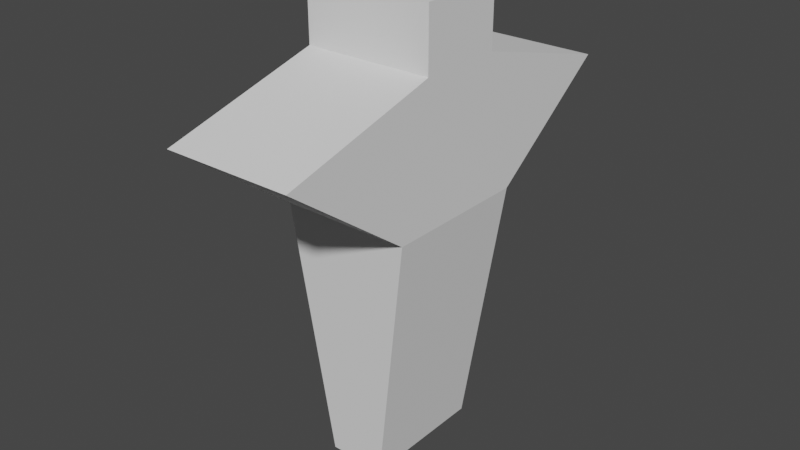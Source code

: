 # Source: ScaleChecker.blend  (saved by Blender 2.91.10; exported with 4.5.12 LTS)
import bpy
from mathutils import Matrix  # noqa: F401  (used for matrix-valued properties, if any)

bpy.ops.wm.read_factory_settings(use_empty=True)
scene = bpy.context.scene
scene.name = 'Scene'

# ---- collections
col_scalecheckers = bpy.data.collections.new('ScaleCheckers'); scene.collection.children.link(col_scalecheckers)

# ---- world
world_world = bpy.data.worlds.new('World'); scene.world = world_world
world_world.use_nodes = True; world_world.node_tree.nodes.clear()
_N = world_world.node_tree.nodes; _L = world_world.node_tree.links
n0 = _N.new('ShaderNodeOutputWorld'); n0.name = 'World Output'; n0.location = (300, 300)
n1 = _N.new('ShaderNodeBackground'); n1.name = 'Background'; n1.location = (10, 300)
n1.inputs[0].default_value = (0.05088, 0.05088, 0.05088, 1.0)
_L.new(n1.outputs[0], n0.inputs[0])
n0.is_active_output = True
world_world.color = (0.05088, 0.05088, 0.05088)
world_world.use_sun_shadow = False
world_world.sun_shadow_jitter_overblur = 0.0

# ---- meshes
me_cube = bpy.data.meshes.new('Cube')
me_cube.from_pydata([(-0.4438, -1.0, 0.0009669), (-1.0, -0.6659, 2.001), (-0.4438, 1.0, 0.0009669), (-1.0, 0.6659, 2.001), (0.4438, -1.0, 0.0009669), (1.0, -0.6659, 2.001), (0.4438, 1.0, 0.0009669), (1.0, 0.6659, 2.001), (-1.0, -3.143, 1.545), (-1.0, 3.143, 1.545), (1.0, 3.143, 1.545), (1.0, -3.143, 1.545), (-1.0, 1.157, 1.132), (1.0, 1.157, 1.132), (1.0, -1.157, 1.132), (-1.0, -1.157, 1.132), (-1.0, -0.662, 1.735), (-1.0, 0.662, 1.735), (1.0, 0.662, 1.735), (1.0, -0.662, 1.735)], [], [(16, 1, 3, 17), (17, 3, 7, 18), (18, 7, 5, 19), (19, 5, 1, 16), (2, 6, 4, 0), (7, 3, 1, 5), (14, 11, 8, 15), (13, 10, 11, 14), (12, 9, 10, 13), (15, 8, 9, 12), (0, 15, 12, 2), (2, 12, 13, 6), (6, 13, 14, 4), (4, 14, 15, 0), (11, 19, 16, 8), (10, 18, 19, 11), (9, 17, 18, 10), (8, 16, 17, 9)])
_uv = me_cube.uv_layers.new(name='UVMap')
_uv.uv.foreach_set('vector', [0.4628, 0.4592, 0.4947, 0.4597, 0.4947, 0.299, 0.4628, 0.2994, 0.9289, 0.0, 0.8968, 0.0, 0.8968, 0.2413, 0.9289, 0.2413, 0.2154, 0.4592, 0.2474, 0.4597, 0.2474, 0.299, 0.2154, 0.2994, 0.9609, 0.0, 0.9289, 0.0, 0.9289, 0.2413, 0.9609, 0.2413, 0.9807, 0.2413, 0.8735, 0.2413, 0.8735, 0.4827, 0.9807, 0.4827, 0.8968, 0.2413, 0.8968, 0.0, 0.7361, 0.0, 0.7361, 0.2413, 0.7344, 0.5989, 0.4947, 0.5989, 0.4947, 0.8402, 0.7344, 0.8402, 0.1431, 0.519, 0.1927, 0.7587, 0.1927, 0.0, 0.1431, 0.2397, 0.7344, 0.8402, 0.9741, 0.8402, 0.9741, 0.5989, 0.7344, 0.5989, 0.3905, 0.519, 0.4401, 0.7587, 0.4401, 0.0, 0.3905, 0.2397, 0.2474, 0.5, 0.3905, 0.519, 0.3905, 0.2397, 0.2474, 0.2587, 0.0, 0.9329, 0.1375, 1.0, 0.1375, 0.7587, 7.451e-09, 0.8258, 0.0, 0.5, 0.1431, 0.519, 0.1431, 0.2397, 1.118e-08, 0.2587, 0.7361, 0.4156, 0.8735, 0.4827, 0.8735, 0.2413, 0.7361, 0.3085, 0.7361, 0.2994, 0.7361, 0.0, 0.4947, 0.0, 0.4947, 0.2994, 0.1927, 0.7587, 0.2154, 0.4592, 0.2154, 0.2994, 0.1927, 0.0, 0.4947, 0.2994, 0.4947, 0.5989, 0.7361, 0.5989, 0.7361, 0.2994, 0.4401, 0.7587, 0.4628, 0.4592, 0.4628, 0.2994, 0.4401, 0.0])
me_cube.use_remesh_fix_poles = True
me_cube.use_remesh_preserve_attributes = False
me_cube.use_mirror_vertex_groups = False
me_cube.update()

# ---- objects
ob_cube = bpy.data.objects.new('Cube', me_cube)

# ---- transforms, parenting, visibility, modifiers, constraints
ob_cube.location = (0.0, 0.0, 0.0)
ob_cube.scale = (0.25, 0.25, 0.885)
ob_cube.lineart.crease_threshold = 0.0

# ---- collection membership
col_scalecheckers.objects.link(ob_cube)

# ---- scene / render settings (as saved in the file)
scene.frame_start = 1; scene.frame_end = 250; scene.frame_set(0)
scene.render.engine = 'BLENDER_EEVEE_NEXT'
scene.cycles.use_denoising = False
scene.cycles.samples = 128
scene.cycles.sampling_pattern = 'TABULATED_SOBOL'
scene.cycles.use_adaptive_sampling = False
scene.cycles.use_light_tree = False
scene.view_settings.view_transform = 'Filmic'
bpy.context.view_layer.update()

# ---- added for rendering (the .blend has no active camera and no usable light): camera, sun
cam_auto = bpy.data.cameras.new('AutoCamera')
cam_auto.lens = 50.0
cam_auto.sensor_width = 36.0
cam_auto.clip_end = 1000.0
ob_auto_camera = bpy.data.objects.new('AutoCamera', cam_auto)
scene.collection.objects.link(ob_auto_camera)
ob_auto_camera.location = (2.23844, -2.68613, 2.67661)
ob_auto_camera.rotation_euler = (1.09748, -7.21219e-08, 0.694738)
scene.camera = ob_auto_camera
light_auto_sun = bpy.data.lights.new('AutoSun', 'SUN')
light_auto_sun.energy = 3.0
light_auto_sun.angle = 0.0523599
ob_auto_sun = bpy.data.objects.new('AutoSun', light_auto_sun)
scene.collection.objects.link(ob_auto_sun)
ob_auto_sun.rotation_euler = (0.872665, 0.174533, 0.523599)
bpy.context.view_layer.update()
